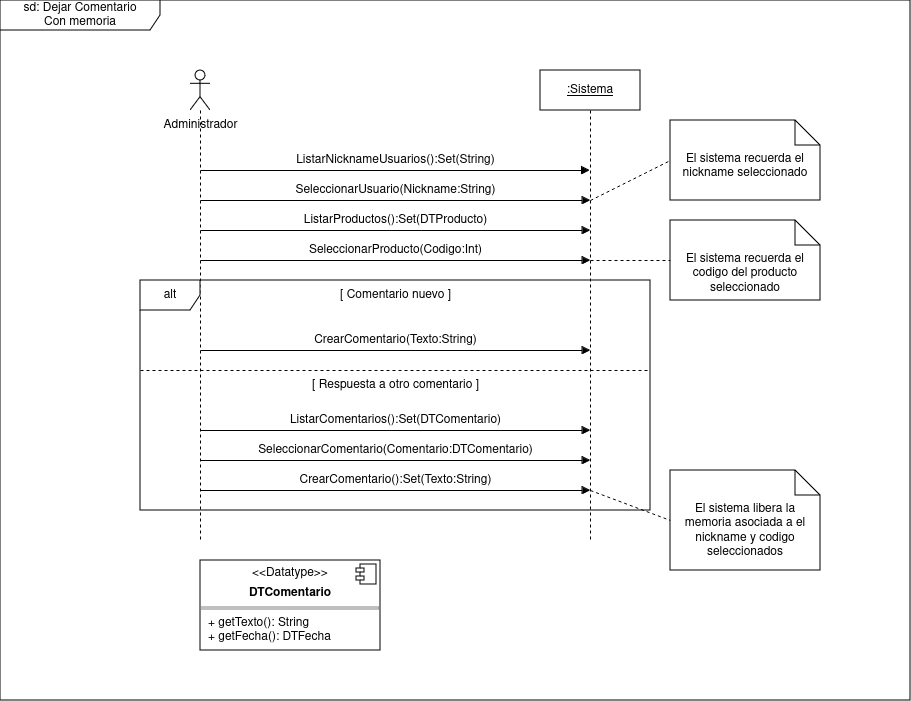

The diagram above was exported from draw.io. Its source (the exported page's mxGraphModel, read from the mxfile embedded in the PNG):
<mxGraphModel dx="1434" dy="1880" grid="1" gridSize="10" guides="1" tooltips="1" connect="1" arrows="1" fold="1" page="1" pageScale="1" pageWidth="827" pageHeight="1169" math="0" shadow="0">
  <root>
    <mxCell id="0" />
    <mxCell id="1" parent="0" />
    <mxCell id="e7AIofUECc1USpYEMlIp-1" value="" style="shape=umlLifeline;perimeter=lifelinePerimeter;whiteSpace=wrap;html=1;container=1;dropTarget=0;collapsible=0;recursiveResize=0;outlineConnect=0;portConstraint=eastwest;newEdgeStyle={&quot;curved&quot;:0,&quot;rounded&quot;:0};participant=umlActor;" parent="1" vertex="1">
      <mxGeometry x="190" y="60" width="20" height="470" as="geometry" />
    </mxCell>
    <mxCell id="e7AIofUECc1USpYEMlIp-2" value="&lt;u&gt;:Sistema&lt;/u&gt;" style="shape=umlLifeline;perimeter=lifelinePerimeter;whiteSpace=wrap;html=1;container=1;dropTarget=0;collapsible=0;recursiveResize=0;outlineConnect=0;portConstraint=eastwest;newEdgeStyle={&quot;curved&quot;:0,&quot;rounded&quot;:0};" parent="1" vertex="1">
      <mxGeometry x="540" y="60" width="100" height="470" as="geometry" />
    </mxCell>
    <mxCell id="e7AIofUECc1USpYEMlIp-3" value="Administrador" style="text;html=1;align=center;verticalAlign=middle;resizable=0;points=[];autosize=1;strokeColor=none;fillColor=none;" parent="1" vertex="1">
      <mxGeometry x="150" y="100" width="100" height="30" as="geometry" />
    </mxCell>
    <mxCell id="e7AIofUECc1USpYEMlIp-4" value="&lt;div&gt;sd: Dejar Comentario&lt;/div&gt;&lt;div&gt;Con memoria&lt;br&gt;&lt;/div&gt;" style="shape=umlFrame;whiteSpace=wrap;html=1;pointerEvents=0;recursiveResize=0;container=1;collapsible=0;width=160;" parent="1" vertex="1">
      <mxGeometry y="-10" width="910" height="700" as="geometry" />
    </mxCell>
    <mxCell id="e7AIofUECc1USpYEMlIp-5" value="&lt;font style=&quot;font-size: 12px;&quot;&gt;ListarNicknameUsuarios():Set(String)&lt;/font&gt;" style="html=1;verticalAlign=bottom;endArrow=block;curved=0;rounded=0;" parent="e7AIofUECc1USpYEMlIp-4" target="e7AIofUECc1USpYEMlIp-2" edge="1">
      <mxGeometry width="80" relative="1" as="geometry">
        <mxPoint x="200" y="170" as="sourcePoint" />
        <mxPoint x="280" y="170" as="targetPoint" />
      </mxGeometry>
    </mxCell>
    <mxCell id="e7AIofUECc1USpYEMlIp-9" value="&lt;font style=&quot;font-size: 12px;&quot;&gt;SeleccionarUsuario(Nickname:String)&lt;/font&gt;" style="html=1;verticalAlign=bottom;endArrow=block;curved=0;rounded=0;" parent="e7AIofUECc1USpYEMlIp-4" edge="1">
      <mxGeometry width="80" relative="1" as="geometry">
        <mxPoint x="200" y="200" as="sourcePoint" />
        <mxPoint x="590" y="200" as="targetPoint" />
      </mxGeometry>
    </mxCell>
    <mxCell id="e7AIofUECc1USpYEMlIp-11" value="&lt;font style=&quot;font-size: 12px;&quot;&gt;ListarProductos():Set(DTProducto)&lt;/font&gt;" style="html=1;verticalAlign=bottom;endArrow=block;curved=0;rounded=0;" parent="e7AIofUECc1USpYEMlIp-4" edge="1">
      <mxGeometry width="80" relative="1" as="geometry">
        <mxPoint x="200" y="230" as="sourcePoint" />
        <mxPoint x="590" y="230" as="targetPoint" />
      </mxGeometry>
    </mxCell>
    <mxCell id="e7AIofUECc1USpYEMlIp-15" value="&lt;font style=&quot;font-size: 12px;&quot;&gt;SeleccionarProducto(Codigo:Int)&lt;/font&gt;" style="html=1;verticalAlign=bottom;endArrow=block;curved=0;rounded=0;" parent="e7AIofUECc1USpYEMlIp-4" edge="1">
      <mxGeometry width="80" relative="1" as="geometry">
        <mxPoint x="200" y="260" as="sourcePoint" />
        <mxPoint x="590" y="260" as="targetPoint" />
      </mxGeometry>
    </mxCell>
    <mxCell id="e7AIofUECc1USpYEMlIp-17" value="&lt;font style=&quot;font-size: 12px;&quot;&gt;CrearComentario(Texto:String)&lt;/font&gt;" style="html=1;verticalAlign=bottom;endArrow=block;curved=0;rounded=0;" parent="e7AIofUECc1USpYEMlIp-4" edge="1">
      <mxGeometry width="80" relative="1" as="geometry">
        <mxPoint x="200" y="350" as="sourcePoint" />
        <mxPoint x="590" y="350" as="targetPoint" />
      </mxGeometry>
    </mxCell>
    <mxCell id="e7AIofUECc1USpYEMlIp-23" value="&lt;font style=&quot;font-size: 12px;&quot;&gt;ListarComentarios&lt;font style=&quot;font-size: 12px;&quot;&gt;():Set(DTComentario)&lt;/font&gt;&lt;/font&gt;" style="html=1;verticalAlign=bottom;endArrow=block;curved=0;rounded=0;" parent="e7AIofUECc1USpYEMlIp-4" edge="1">
      <mxGeometry width="80" relative="1" as="geometry">
        <mxPoint x="200" y="430" as="sourcePoint" />
        <mxPoint x="590" y="430" as="targetPoint" />
      </mxGeometry>
    </mxCell>
    <mxCell id="e7AIofUECc1USpYEMlIp-25" value="&lt;font style=&quot;font-size: 12px;&quot;&gt;SeleccionarComentario&lt;font style=&quot;font-size: 12px;&quot;&gt;(Comentario:DTComentario)&lt;/font&gt;&lt;/font&gt;" style="html=1;verticalAlign=bottom;endArrow=block;curved=0;rounded=0;" parent="e7AIofUECc1USpYEMlIp-4" edge="1">
      <mxGeometry width="80" relative="1" as="geometry">
        <mxPoint x="200" y="460" as="sourcePoint" />
        <mxPoint x="590" y="460" as="targetPoint" />
        <mxPoint as="offset" />
      </mxGeometry>
    </mxCell>
    <mxCell id="e7AIofUECc1USpYEMlIp-26" value="&lt;font style=&quot;font-size: 12px;&quot;&gt;CrearComentario&lt;font style=&quot;font-size: 12px;&quot;&gt;():Set(Texto:String)&lt;/font&gt;&lt;/font&gt;" style="html=1;verticalAlign=bottom;endArrow=block;curved=0;rounded=0;" parent="e7AIofUECc1USpYEMlIp-4" edge="1">
      <mxGeometry width="80" relative="1" as="geometry">
        <mxPoint x="200" y="490" as="sourcePoint" />
        <mxPoint x="590" y="490" as="targetPoint" />
      </mxGeometry>
    </mxCell>
    <mxCell id="e7AIofUECc1USpYEMlIp-27" value="&lt;p style=&quot;margin:0px;margin-top:6px;text-align:center;&quot;&gt;&amp;lt;&amp;lt;Datatype&amp;gt;&amp;gt;&lt;b&gt;&lt;br&gt;&lt;/b&gt;&lt;/p&gt;&lt;p style=&quot;margin:0px;margin-top:6px;text-align:center;&quot;&gt;&lt;b&gt;DTComentario&lt;/b&gt;&lt;br&gt;&lt;/p&gt;&lt;hr size=&quot;1&quot; style=&quot;border-style:solid;&quot;&gt;&lt;p style=&quot;margin:0px;margin-left:8px;&quot;&gt;+ getTexto(): String&lt;br&gt;+ getFecha(): DTFecha&lt;br&gt;&lt;/p&gt;" style="align=left;overflow=fill;html=1;dropTarget=0;whiteSpace=wrap;" parent="e7AIofUECc1USpYEMlIp-4" vertex="1">
      <mxGeometry x="200" y="560" width="180" height="90" as="geometry" />
    </mxCell>
    <mxCell id="e7AIofUECc1USpYEMlIp-28" value="" style="shape=component;jettyWidth=8;jettyHeight=4;" parent="e7AIofUECc1USpYEMlIp-27" vertex="1">
      <mxGeometry x="1" width="20" height="20" relative="1" as="geometry">
        <mxPoint x="-24" y="4" as="offset" />
      </mxGeometry>
    </mxCell>
    <mxCell id="e7AIofUECc1USpYEMlIp-29" value="" style="endArrow=none;dashed=1;html=1;rounded=0;entryX=0;entryY=0.5;entryDx=0;entryDy=0;entryPerimeter=0;" parent="e7AIofUECc1USpYEMlIp-4" target="e7AIofUECc1USpYEMlIp-31" edge="1">
      <mxGeometry width="50" height="50" relative="1" as="geometry">
        <mxPoint x="590" y="200" as="sourcePoint" />
        <mxPoint x="615" y="175" as="targetPoint" />
      </mxGeometry>
    </mxCell>
    <mxCell id="e7AIofUECc1USpYEMlIp-31" value="El sistema recuerda el nickname seleccionado" style="shape=note2;boundedLbl=1;whiteSpace=wrap;html=1;size=25;verticalAlign=top;align=center;" parent="e7AIofUECc1USpYEMlIp-4" vertex="1">
      <mxGeometry x="670" y="120" width="150" height="80" as="geometry" />
    </mxCell>
    <mxCell id="e7AIofUECc1USpYEMlIp-32" value="" style="endArrow=none;dashed=1;html=1;rounded=0;entryX=0;entryY=0.5;entryDx=0;entryDy=0;entryPerimeter=0;" parent="e7AIofUECc1USpYEMlIp-4" target="e7AIofUECc1USpYEMlIp-33" edge="1">
      <mxGeometry width="50" height="50" relative="1" as="geometry">
        <mxPoint x="590" y="260" as="sourcePoint" />
        <mxPoint x="640" y="230" as="targetPoint" />
      </mxGeometry>
    </mxCell>
    <mxCell id="e7AIofUECc1USpYEMlIp-33" value="El sistema recuerda el codigo del producto seleccionado" style="shape=note2;boundedLbl=1;whiteSpace=wrap;html=1;size=25;verticalAlign=top;align=center;" parent="e7AIofUECc1USpYEMlIp-4" vertex="1">
      <mxGeometry x="670" y="220" width="150" height="80" as="geometry" />
    </mxCell>
    <mxCell id="e7AIofUECc1USpYEMlIp-38" value="" style="endArrow=none;dashed=1;html=1;rounded=0;entryX=0;entryY=0.5;entryDx=0;entryDy=0;entryPerimeter=0;" parent="e7AIofUECc1USpYEMlIp-4" target="e7AIofUECc1USpYEMlIp-39" edge="1">
      <mxGeometry width="50" height="50" relative="1" as="geometry">
        <mxPoint x="590" y="490" as="sourcePoint" />
        <mxPoint x="670" y="430" as="targetPoint" />
      </mxGeometry>
    </mxCell>
    <mxCell id="e7AIofUECc1USpYEMlIp-39" value="El sistema libera la memoria asociada a el nickname y codigo seleccionados" style="shape=note2;boundedLbl=1;whiteSpace=wrap;html=1;size=25;verticalAlign=top;align=center;" parent="e7AIofUECc1USpYEMlIp-4" vertex="1">
      <mxGeometry x="670" y="470" width="150" height="100" as="geometry" />
    </mxCell>
    <mxCell id="e7AIofUECc1USpYEMlIp-16" value="alt" style="shape=umlFrame;whiteSpace=wrap;html=1;pointerEvents=0;" parent="1" vertex="1">
      <mxGeometry x="140" y="270" width="510" height="230" as="geometry" />
    </mxCell>
    <mxCell id="e7AIofUECc1USpYEMlIp-18" value="[ Comentario nuevo ]" style="text;html=1;align=center;verticalAlign=middle;resizable=0;points=[];autosize=1;strokeColor=none;fillColor=none;" parent="1" vertex="1">
      <mxGeometry x="330" y="270" width="130" height="30" as="geometry" />
    </mxCell>
    <mxCell id="e7AIofUECc1USpYEMlIp-22" value="" style="endArrow=none;dashed=1;html=1;rounded=0;" parent="1" edge="1">
      <mxGeometry width="50" height="50" relative="1" as="geometry">
        <mxPoint x="140" y="360" as="sourcePoint" />
        <mxPoint x="650" y="360" as="targetPoint" />
      </mxGeometry>
    </mxCell>
    <mxCell id="e7AIofUECc1USpYEMlIp-24" value="[ Respuesta a otro comentario ]" style="text;html=1;align=center;verticalAlign=middle;resizable=0;points=[];autosize=1;strokeColor=none;fillColor=none;" parent="1" vertex="1">
      <mxGeometry x="300" y="360" width="190" height="30" as="geometry" />
    </mxCell>
  </root>
</mxGraphModel>